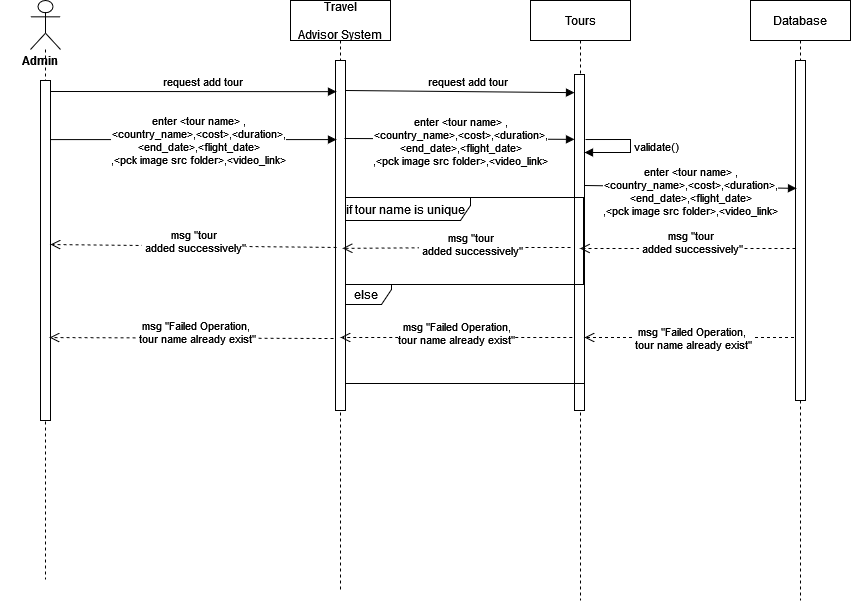

The diagram above was exported from draw.io. Its source (the exported page's mxGraphModel, read from the mxfile embedded in the PNG):
<mxGraphModel dx="1038" dy="603" grid="1" gridSize="10" guides="1" tooltips="1" connect="1" arrows="1" fold="1" page="1" pageScale="1" pageWidth="850" pageHeight="1100" math="0" shadow="0">
  <root>
    <mxCell id="0" />
    <mxCell id="1" parent="0" />
    <mxCell id="mL6shJ2-5kl1Duonyi60-28" value="Tours" style="shape=umlLifeline;perimeter=lifelinePerimeter;container=1;collapsible=0;recursiveResize=0;rounded=0;shadow=0;strokeWidth=1;" parent="1" vertex="1">
      <mxGeometry x="550" y="360" width="100" height="600" as="geometry" />
    </mxCell>
    <mxCell id="mL6shJ2-5kl1Duonyi60-29" value="" style="points=[];perimeter=orthogonalPerimeter;rounded=0;shadow=0;strokeWidth=1;" parent="mL6shJ2-5kl1Duonyi60-28" vertex="1">
      <mxGeometry x="44" y="74" width="10" height="336" as="geometry" />
    </mxCell>
    <mxCell id="6TpTvOX72V87feO-6GS3-70" value="&lt;div&gt;msg &quot;Failed Operation,&lt;/div&gt;&lt;div&gt;&amp;nbsp;tour name already exist&quot;&lt;/div&gt;" style="html=1;verticalAlign=bottom;endArrow=open;dashed=1;endSize=8;rounded=0;" parent="mL6shJ2-5kl1Duonyi60-28" edge="1">
      <mxGeometry x="0.0162" y="17" relative="1" as="geometry">
        <mxPoint x="269.5" y="337" as="sourcePoint" />
        <mxPoint x="54" y="337" as="targetPoint" />
        <mxPoint as="offset" />
      </mxGeometry>
    </mxCell>
    <mxCell id="6TpTvOX72V87feO-6GS3-48" value="else" style="shape=umlFrame;whiteSpace=wrap;html=1;width=50;height=20;" parent="mL6shJ2-5kl1Duonyi60-28" vertex="1">
      <mxGeometry x="-189" y="265" width="243" height="99" as="geometry" />
    </mxCell>
    <mxCell id="Sma4n5Fkve8iwrUVxyir-3" value="if tour name is unique" style="shape=umlFrame;whiteSpace=wrap;html=1;width=130;height=23;" parent="mL6shJ2-5kl1Duonyi60-28" vertex="1">
      <mxGeometry x="-190" y="197" width="243" height="87" as="geometry" />
    </mxCell>
    <mxCell id="mL6shJ2-5kl1Duonyi60-37" value="Travel &#10;&#10;Advisor System" style="shape=umlLifeline;perimeter=lifelinePerimeter;container=1;collapsible=0;recursiveResize=0;rounded=0;shadow=0;strokeWidth=1;" parent="1" vertex="1">
      <mxGeometry x="310" y="360" width="100" height="590" as="geometry" />
    </mxCell>
    <mxCell id="mL6shJ2-5kl1Duonyi60-38" value="" style="points=[];perimeter=orthogonalPerimeter;rounded=0;shadow=0;strokeWidth=1;" parent="mL6shJ2-5kl1Duonyi60-37" vertex="1">
      <mxGeometry x="45" y="60" width="10" height="350" as="geometry" />
    </mxCell>
    <mxCell id="6TpTvOX72V87feO-6GS3-55" value="request add tour" style="html=1;verticalAlign=bottom;endArrow=block;rounded=0;entryX=0;entryY=0.054;entryDx=0;entryDy=0;entryPerimeter=0;" parent="mL6shJ2-5kl1Duonyi60-37" edge="1" target="mL6shJ2-5kl1Duonyi60-29">
      <mxGeometry x="0.0638" width="80" relative="1" as="geometry">
        <mxPoint x="55" y="90" as="sourcePoint" />
        <mxPoint x="280" y="90" as="targetPoint" />
        <mxPoint as="offset" />
      </mxGeometry>
    </mxCell>
    <mxCell id="6TpTvOX72V87feO-6GS3-9" value="Database" style="shape=umlLifeline;perimeter=lifelinePerimeter;container=1;collapsible=0;recursiveResize=0;rounded=0;shadow=0;strokeWidth=1;" parent="1" vertex="1">
      <mxGeometry x="770" y="360" width="100" height="600" as="geometry" />
    </mxCell>
    <mxCell id="6TpTvOX72V87feO-6GS3-10" value="" style="points=[];perimeter=orthogonalPerimeter;rounded=0;shadow=0;strokeWidth=1;" parent="6TpTvOX72V87feO-6GS3-9" vertex="1">
      <mxGeometry x="45" y="60" width="10" height="340" as="geometry" />
    </mxCell>
    <mxCell id="6TpTvOX72V87feO-6GS3-64" value="&lt;div&gt;msg &quot;tour&lt;/div&gt;&lt;div&gt;&amp;nbsp;added successively&quot;&lt;/div&gt;" style="html=1;verticalAlign=bottom;endArrow=open;dashed=1;endSize=8;rounded=0;" parent="6TpTvOX72V87feO-6GS3-9" edge="1">
      <mxGeometry x="-0.0255" y="10" relative="1" as="geometry">
        <mxPoint x="45" y="248" as="sourcePoint" />
        <mxPoint x="-170.5" y="248" as="targetPoint" />
        <mxPoint as="offset" />
      </mxGeometry>
    </mxCell>
    <mxCell id="6TpTvOX72V87feO-6GS3-14" value="" style="shape=umlLifeline;participant=umlActor;perimeter=lifelinePerimeter;whiteSpace=wrap;html=1;container=1;collapsible=0;recursiveResize=0;verticalAlign=top;spacingTop=36;outlineConnect=0;size=49;" parent="1" vertex="1">
      <mxGeometry x="50" y="360" width="30" height="579" as="geometry" />
    </mxCell>
    <mxCell id="6TpTvOX72V87feO-6GS3-15" value="" style="html=1;points=[];perimeter=orthogonalPerimeter;" parent="6TpTvOX72V87feO-6GS3-14" vertex="1">
      <mxGeometry x="10" y="80" width="10" height="340" as="geometry" />
    </mxCell>
    <mxCell id="6TpTvOX72V87feO-6GS3-78" value="Admin" style="text;align=center;fontStyle=1;verticalAlign=middle;spacingLeft=3;spacingRight=3;strokeColor=none;rotatable=0;points=[[0,0.5],[1,0.5]];portConstraint=eastwest;" parent="6TpTvOX72V87feO-6GS3-14" vertex="1">
      <mxGeometry x="-30" y="47" width="80" height="26" as="geometry" />
    </mxCell>
    <mxCell id="6TpTvOX72V87feO-6GS3-54" value="&lt;div&gt;enter &amp;lt;tour name&amp;gt; ,&lt;div&gt;&amp;lt;country_name&amp;gt;,&amp;lt;cost&amp;gt;,&amp;lt;duration&amp;gt;,&lt;/div&gt;&lt;div&gt;&amp;lt;end_date&amp;gt;,&amp;lt;flight_date&amp;gt;&lt;/div&gt;,&amp;lt;pck image src folder&amp;gt;,&amp;lt;video_link&amp;gt;&lt;/div&gt;" style="html=1;verticalAlign=bottom;endArrow=block;rounded=0;entryX=0.1;entryY=0.376;entryDx=0;entryDy=0;entryPerimeter=0;" parent="1" target="6TpTvOX72V87feO-6GS3-10" edge="1">
      <mxGeometry x="0.0042" y="-34" width="80" relative="1" as="geometry">
        <mxPoint x="604" y="545" as="sourcePoint" />
        <mxPoint x="810" y="548" as="targetPoint" />
        <mxPoint as="offset" />
      </mxGeometry>
    </mxCell>
    <mxCell id="6TpTvOX72V87feO-6GS3-57" value="request add tour" style="html=1;verticalAlign=bottom;endArrow=block;rounded=0;entryX=0.1;entryY=0.089;entryDx=0;entryDy=0;entryPerimeter=0;" parent="1" target="mL6shJ2-5kl1Duonyi60-38" edge="1">
      <mxGeometry x="0.0638" width="80" relative="1" as="geometry">
        <mxPoint x="70" y="451" as="sourcePoint" />
        <mxPoint x="350" y="450" as="targetPoint" />
        <mxPoint as="offset" />
      </mxGeometry>
    </mxCell>
    <mxCell id="6TpTvOX72V87feO-6GS3-58" value="&lt;div&gt;enter &amp;lt;tour name&amp;gt; ,&lt;div&gt;&amp;lt;country_name&amp;gt;,&amp;lt;cost&amp;gt;,&amp;lt;duration&amp;gt;,&lt;/div&gt;&lt;div&gt;&amp;lt;end_date&amp;gt;,&amp;lt;flight_date&amp;gt;&lt;/div&gt;,&amp;lt;pck image src folder&amp;gt;,&amp;lt;video_link&amp;gt;&lt;/div&gt;" style="html=1;verticalAlign=bottom;endArrow=block;rounded=0;entryX=0;entryY=0.193;entryDx=0;entryDy=0;entryPerimeter=0;" parent="1" edge="1" target="mL6shJ2-5kl1Duonyi60-29">
      <mxGeometry x="0.0097" y="-32" width="80" relative="1" as="geometry">
        <mxPoint x="364" y="498" as="sourcePoint" />
        <mxPoint x="590" y="498" as="targetPoint" />
        <mxPoint as="offset" />
        <Array as="points" />
      </mxGeometry>
    </mxCell>
    <mxCell id="6TpTvOX72V87feO-6GS3-59" value="&lt;div&gt;enter &amp;lt;tour name&amp;gt; ,&lt;div&gt;&amp;lt;country_name&amp;gt;,&amp;lt;cost&amp;gt;,&amp;lt;duration&amp;gt;,&lt;/div&gt;&lt;div&gt;&amp;lt;end_date&amp;gt;,&amp;lt;flight_date&amp;gt;&lt;/div&gt;,&amp;lt;pck image src folder&amp;gt;,&amp;lt;video_link&amp;gt;&lt;/div&gt;" style="html=1;verticalAlign=bottom;endArrow=block;rounded=0;entryX=0.2;entryY=0.357;entryDx=0;entryDy=0;entryPerimeter=0;" parent="1" source="6TpTvOX72V87feO-6GS3-15" edge="1">
      <mxGeometry x="0.0381" y="-30" width="80" relative="1" as="geometry">
        <mxPoint x="73" y="500.1265000000001" as="sourcePoint" />
        <mxPoint x="356" y="499.0920000000001" as="targetPoint" />
        <mxPoint as="offset" />
        <Array as="points" />
      </mxGeometry>
    </mxCell>
    <mxCell id="6TpTvOX72V87feO-6GS3-65" value="&lt;div&gt;msg &quot;tour&lt;/div&gt;&lt;div&gt;&amp;nbsp;added successively&quot;&lt;/div&gt;" style="html=1;verticalAlign=bottom;endArrow=open;dashed=1;endSize=8;rounded=0;entryX=0.52;entryY=0.437;entryDx=0;entryDy=0;entryPerimeter=0;" parent="1" edge="1">
      <mxGeometry x="-0.1228" y="13" relative="1" as="geometry">
        <mxPoint x="590" y="607" as="sourcePoint" />
        <mxPoint x="362" y="607.8299999999999" as="targetPoint" />
        <mxPoint as="offset" />
        <Array as="points">
          <mxPoint x="484" y="607" />
        </Array>
      </mxGeometry>
    </mxCell>
    <mxCell id="6TpTvOX72V87feO-6GS3-66" value="&lt;div&gt;msg &quot;tour&lt;/div&gt;&lt;div&gt;&amp;nbsp;added successively&quot;&lt;/div&gt;" style="html=1;verticalAlign=bottom;endArrow=open;dashed=1;endSize=8;rounded=0;exitX=0.1;exitY=0.406;exitDx=0;exitDy=0;exitPerimeter=0;" parent="1" edge="1">
      <mxGeometry x="-0.003" y="12" relative="1" as="geometry">
        <mxPoint x="356" y="606.94" as="sourcePoint" />
        <mxPoint x="70" y="604" as="targetPoint" />
        <mxPoint as="offset" />
      </mxGeometry>
    </mxCell>
    <mxCell id="6TpTvOX72V87feO-6GS3-71" value="&lt;div&gt;msg &quot;Failed Operation,&lt;/div&gt;&lt;div&gt;tour name already exist&quot;&lt;/div&gt;" style="html=1;verticalAlign=bottom;endArrow=open;dashed=1;endSize=8;rounded=0;" parent="1" edge="1">
      <mxGeometry x="-0.0006" y="12" relative="1" as="geometry">
        <mxPoint x="591.75" y="697" as="sourcePoint" />
        <mxPoint x="360" y="697" as="targetPoint" />
        <mxPoint as="offset" />
      </mxGeometry>
    </mxCell>
    <mxCell id="6TpTvOX72V87feO-6GS3-77" value="&lt;div&gt;msg &quot;Failed Operation,&lt;/div&gt;&lt;div&gt;&amp;nbsp;tour name already exist&quot;&lt;/div&gt;" style="html=1;verticalAlign=bottom;endArrow=open;dashed=1;endSize=8;rounded=0;entryX=0.9;entryY=0.756;entryDx=0;entryDy=0;entryPerimeter=0;" parent="1" target="6TpTvOX72V87feO-6GS3-15" edge="1">
      <mxGeometry x="-0.0255" y="10" relative="1" as="geometry">
        <mxPoint x="353" y="698" as="sourcePoint" />
        <mxPoint x="75" y="694.146" as="targetPoint" />
        <mxPoint as="offset" />
      </mxGeometry>
    </mxCell>
    <mxCell id="8Flx8cnGP_O11qc1ZTf1-2" value="validate()" style="edgeStyle=orthogonalEdgeStyle;html=1;align=left;spacingLeft=2;endArrow=block;rounded=0;exitX=1.1;exitY=0.178;exitDx=0;exitDy=0;exitPerimeter=0;" edge="1" parent="1">
      <mxGeometry relative="1" as="geometry">
        <mxPoint x="605" y="499.028" as="sourcePoint" />
        <Array as="points">
          <mxPoint x="650" y="499" />
          <mxPoint x="650" y="512" />
        </Array>
        <mxPoint x="604" y="512" as="targetPoint" />
      </mxGeometry>
    </mxCell>
  </root>
</mxGraphModel>